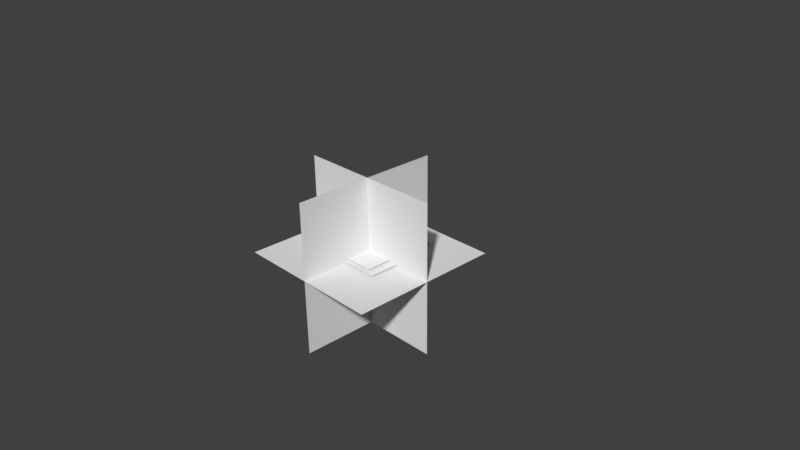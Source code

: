 # Source: cutfx.blend  (saved by Blender 2.79.0; exported with 4.5.12 LTS)
import bpy
from mathutils import Matrix  # noqa: F401  (used for matrix-valued properties, if any)

bpy.ops.wm.read_factory_settings(use_empty=True)
scene = bpy.context.scene
scene.name = 'Scene'

# ---- collections
col_collection_1 = bpy.data.collections.new('Collection 1'); scene.collection.children.link(col_collection_1)

# ---- materials (node trees are filled in below, after node groups)
mat_material = bpy.data.materials.new('Material')
mat_material.alpha_threshold = 0.0
mat_material.use_transparent_shadow = False
mat_material.roughness = 0.5

# ---- material node trees

# ---- world
world_world = bpy.data.worlds.new('World'); scene.world = world_world
world_world.color = (0.05088, 0.05088, 0.05088)
world_world.use_sun_shadow = False
world_world.sun_shadow_jitter_overblur = 0.0
world_world.cycles.sampling_method = 'MANUAL'

# ---- cameras
cam_camera = bpy.data.cameras.new('Camera')
cam_camera.clip_end = 100.0
cam_camera.lens = 35.0
cam_camera.sensor_width = 32.0
cam_camera.sensor_height = 18.0
cam_camera.ortho_scale = 7.314
cam_camera.dof.focus_distance = 0.0
cam_camera.dof.aperture_fstop = 128.0

# ---- meshes
me_00glow_002 = bpy.data.meshes.new('00glow.002')
me_00glow_002.from_pydata([(-1.044, -1.044, -1.244e-07), (1.044, -1.044, -1.244e-07), (-1.044, 1.044, 1.244e-07), (1.044, 1.044, 1.244e-07)], [], [(0, 1, 3, 2)])
_uv = me_00glow_002.uv_layers.new(name='UVMap')
_uv.uv.foreach_set('vector', [7.076e-05, 0.51, 0.9999, 0.51, 0.9999, 0.998, 7.07e-05, 0.998])
me_00glow_002.use_remesh_preserve_volume = False
me_00glow_002.use_remesh_preserve_attributes = False
me_00glow_002.use_mirror_vertex_groups = False
me_00glow_002.update()
me_00glow_001 = bpy.data.meshes.new('00glow.001')
me_00glow_001.from_pydata([(-1.044, -1.044, -1.244e-07), (1.044, -1.044, -1.244e-07), (-1.044, 1.044, 1.244e-07), (1.044, 1.044, 1.244e-07)], [], [(0, 1, 3, 2)])
_uv = me_00glow_001.uv_layers.new(name='UVMap')
_uv.uv.foreach_set('vector', [7.076e-05, 0.51, 0.9999, 0.51, 0.9999, 0.998, 7.07e-05, 0.998])
me_00glow_001.use_remesh_preserve_volume = False
me_00glow_001.use_remesh_preserve_attributes = False
me_00glow_001.use_mirror_vertex_groups = False
me_00glow_001.update()
me_01arc = bpy.data.meshes.new('01arc')
me_01arc.from_pydata([(-0.503, -0.4029, -3.646e-08), (0.503, -0.4029, -3.646e-08), (0.503, 0.4929, 4.718e-08), (-0.503, 0.4929, 4.718e-08)], [], [(0, 1, 2, 3)])
_uv = me_01arc.uv_layers.new(name='UVMap')
_uv.uv.foreach_set('vector', [7.075e-05, 0.07165, 0.9999, 0.07165, 0.9999, 0.5, 7.071e-05, 0.5])
me_01arc.materials.append(mat_material)
me_01arc.use_remesh_preserve_volume = False
me_01arc.use_remesh_preserve_attributes = False
me_01arc.use_mirror_vertex_groups = False
me_01arc.update()
me_02cut = bpy.data.meshes.new('02cut')
me_02cut.from_pydata([(-0.1265, -0.6905, -8.231e-08), (0.1265, -0.6905, -8.231e-08), (-0.1265, 0.6905, 8.231e-08), (0.1265, 0.6905, 8.231e-08)], [], [(0, 1, 3, 2)])
_uv = me_02cut.uv_layers.new(name='UVMap')
_uv.uv.foreach_set('vector', [0.001709, 0.04883, 0.00171, 0.0007025, 0.997, 0.0007026, 0.997, 0.04883])
me_02cut.use_remesh_preserve_volume = False
me_02cut.use_remesh_preserve_attributes = False
me_02cut.use_mirror_vertex_groups = False
me_02cut.update()
me_00glow = bpy.data.meshes.new('00glow')
me_00glow.from_pydata([(-1.044, -1.044, -1.244e-07), (1.044, -1.044, -1.244e-07), (-1.044, 1.044, 1.244e-07), (1.044, 1.044, 1.244e-07)], [], [(0, 1, 3, 2)])
_uv = me_00glow.uv_layers.new(name='UVMap')
_uv.uv.foreach_set('vector', [7.076e-05, 0.51, 0.9999, 0.51, 0.9999, 0.998, 7.07e-05, 0.998])
me_00glow.use_remesh_preserve_volume = False
me_00glow.use_remesh_preserve_attributes = False
me_00glow.use_mirror_vertex_groups = False
me_00glow.update()

# ---- objects
ob_00glow_002 = bpy.data.objects.new('00glow.002', me_00glow_002)
ob_00glow_001 = bpy.data.objects.new('00glow.001', me_00glow_001)
ob_01arc = bpy.data.objects.new('01arc', me_01arc)
ob_02cut = bpy.data.objects.new('02cut', me_02cut)
ob_00glow = bpy.data.objects.new('00glow', me_00glow)
ob_camera = bpy.data.objects.new('Camera', cam_camera)

# ---- transforms, parenting, visibility, modifiers, constraints
ob_00glow_002.location = (0.0, -0.07108, 0.04564)
ob_00glow_002.rotation_euler = (-1.571, 1.571, 0.0)
ob_00glow_002.lineart.crease_threshold = 0.0
ob_00glow_001.location = (0.0, -0.07108, 0.04564)
ob_00glow_001.rotation_euler = (-0.0, 1.571, 0.0)
ob_00glow_001.lineart.crease_threshold = 0.0
ob_01arc.location = (0.0, -0.07108, 0.06703)
ob_01arc.lineart.crease_threshold = 0.0
ob_02cut.location = (1.49e-08, 0.1289, 0.08733)
ob_02cut.scale = (2.998, 0.7932, 1.0)
ob_02cut.lineart.crease_threshold = 0.0
ob_00glow.location = (0.0, -0.07108, 0.04564)
ob_00glow.lineart.crease_threshold = 0.0
ob_camera.location = (7.481, -6.508, 5.344)
ob_camera.rotation_euler = (1.109, 0.01082, 0.8149)
ob_camera.lock_rotations_4d = False
ob_camera.empty_display_type = 'ARROWS'
ob_camera.color = (0.0, 0.0, 0.0, 0.0)
ob_camera.display_type = 'WIRE'
ob_camera.lineart.crease_threshold = 0.0

# ---- collection membership
col_collection_1.objects.link(ob_00glow_002)
col_collection_1.objects.link(ob_00glow_001)
col_collection_1.objects.link(ob_01arc)
col_collection_1.objects.link(ob_02cut)
col_collection_1.objects.link(ob_00glow)
col_collection_1.objects.link(ob_camera)

# ---- scene / render settings (as saved in the file)
scene.camera = ob_camera
scene.frame_start = 1; scene.frame_end = 250; scene.frame_set(1)
scene.render.engine = 'BLENDER_EEVEE_NEXT'
scene.render.resolution_percentage = 50
scene.render.dither_intensity = 0.0
scene.cycles.use_denoising = False
scene.cycles.samples = 128
scene.cycles.sampling_pattern = 'TABULATED_SOBOL'
scene.cycles.use_adaptive_sampling = False
scene.cycles.use_light_tree = False
scene.cycles.blur_glossy = 0.0
scene.cycles.sample_clamp_indirect = 0.0
scene.view_settings.view_transform = 'Standard'
bpy.context.view_layer.update()

# ---- added for rendering (the .blend has no usable light): sun
light_auto_sun = bpy.data.lights.new('AutoSun', 'SUN')
light_auto_sun.energy = 3.0
light_auto_sun.angle = 0.0523599
ob_auto_sun = bpy.data.objects.new('AutoSun', light_auto_sun)
scene.collection.objects.link(ob_auto_sun)
ob_auto_sun.rotation_euler = (0.872665, 0.174533, 0.523599)
bpy.context.view_layer.update()
